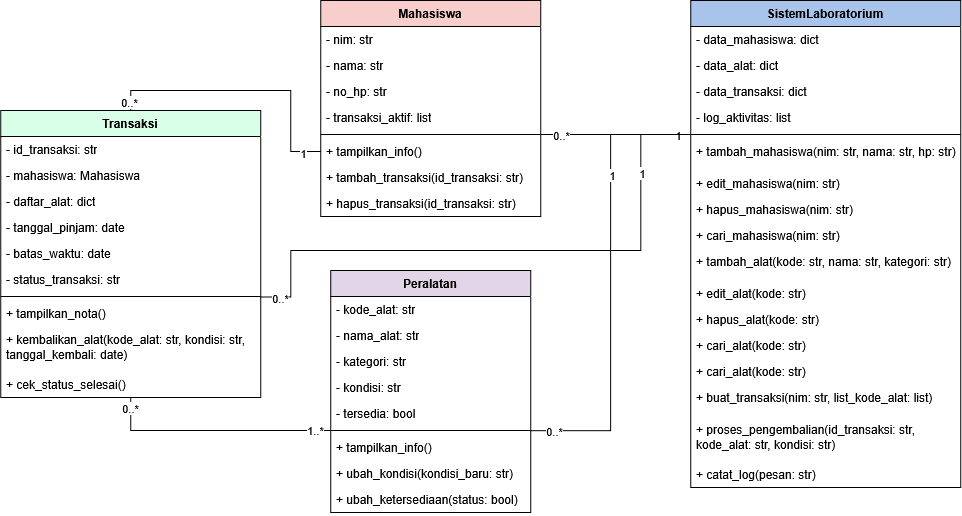

The diagram above was exported from draw.io. Its source (the exported page's mxGraphModel, read from the mxfile embedded in the PNG):
<mxGraphModel dx="2093" dy="985" grid="1" gridSize="10" guides="1" tooltips="1" connect="1" arrows="1" fold="1" page="1" pageScale="1" pageWidth="1100" pageHeight="850" math="0" shadow="0">
  <root>
    <mxCell id="0" />
    <mxCell id="1" parent="0" />
    <mxCell id="0lKCwn8d5G6n4SC-RDNF-1" parent="1" style="swimlane;fontStyle=1;align=center;verticalAlign=top;childLayout=stackLayout;horizontal=1;startSize=26;horizontalStack=0;resizeParent=1;resizeParentMax=0;resizeLast=0;collapsible=1;marginBottom=0;whiteSpace=wrap;html=1;fillColor=light-dark(#A9C4EB,#000000);" value="SistemLaboratorium" vertex="1">
      <mxGeometry height="487" width="270" x="750" y="80" as="geometry" />
    </mxCell>
    <mxCell id="0lKCwn8d5G6n4SC-RDNF-2" parent="0lKCwn8d5G6n4SC-RDNF-1" style="text;strokeColor=none;fillColor=none;align=left;verticalAlign=top;spacingLeft=4;spacingRight=4;overflow=hidden;rotatable=0;points=[[0,0.5],[1,0.5]];portConstraint=eastwest;whiteSpace=wrap;html=1;" value="-&amp;nbsp;data_mahasiswa: dict" vertex="1">
      <mxGeometry height="26" width="270" y="26" as="geometry" />
    </mxCell>
    <mxCell id="0lKCwn8d5G6n4SC-RDNF-5" parent="0lKCwn8d5G6n4SC-RDNF-1" style="text;strokeColor=none;fillColor=none;align=left;verticalAlign=top;spacingLeft=4;spacingRight=4;overflow=hidden;rotatable=0;points=[[0,0.5],[1,0.5]];portConstraint=eastwest;whiteSpace=wrap;html=1;" value="-&amp;nbsp;data_alat: dict" vertex="1">
      <mxGeometry height="26" width="270" y="52" as="geometry" />
    </mxCell>
    <mxCell id="0lKCwn8d5G6n4SC-RDNF-6" parent="0lKCwn8d5G6n4SC-RDNF-1" style="text;strokeColor=none;fillColor=none;align=left;verticalAlign=top;spacingLeft=4;spacingRight=4;overflow=hidden;rotatable=0;points=[[0,0.5],[1,0.5]];portConstraint=eastwest;whiteSpace=wrap;html=1;" value="-&amp;nbsp;data_transaksi: dict" vertex="1">
      <mxGeometry height="26" width="270" y="78" as="geometry" />
    </mxCell>
    <mxCell id="0lKCwn8d5G6n4SC-RDNF-7" parent="0lKCwn8d5G6n4SC-RDNF-1" style="text;strokeColor=none;fillColor=none;align=left;verticalAlign=top;spacingLeft=4;spacingRight=4;overflow=hidden;rotatable=0;points=[[0,0.5],[1,0.5]];portConstraint=eastwest;whiteSpace=wrap;html=1;" value="- log_aktivitas: list" vertex="1">
      <mxGeometry height="26" width="270" y="104" as="geometry" />
    </mxCell>
    <mxCell id="0lKCwn8d5G6n4SC-RDNF-3" parent="0lKCwn8d5G6n4SC-RDNF-1" style="line;strokeWidth=1;fillColor=none;align=left;verticalAlign=middle;spacingTop=-1;spacingLeft=3;spacingRight=3;rotatable=0;labelPosition=right;points=[];portConstraint=eastwest;strokeColor=inherit;" value="" vertex="1">
      <mxGeometry height="8" width="270" y="130" as="geometry" />
    </mxCell>
    <mxCell id="0lKCwn8d5G6n4SC-RDNF-4" parent="0lKCwn8d5G6n4SC-RDNF-1" style="text;strokeColor=none;fillColor=none;align=left;verticalAlign=top;spacingLeft=4;spacingRight=4;overflow=hidden;rotatable=0;points=[[0,0.5],[1,0.5]];portConstraint=eastwest;whiteSpace=wrap;html=1;" value="+&amp;nbsp;tambah_mahasiswa(nim: str, nama: str, hp: str)" vertex="1">
      <mxGeometry height="32" width="270" y="138" as="geometry" />
    </mxCell>
    <mxCell id="0lKCwn8d5G6n4SC-RDNF-8" parent="0lKCwn8d5G6n4SC-RDNF-1" style="text;strokeColor=none;fillColor=none;align=left;verticalAlign=top;spacingLeft=4;spacingRight=4;overflow=hidden;rotatable=0;points=[[0,0.5],[1,0.5]];portConstraint=eastwest;whiteSpace=wrap;html=1;" value="+&amp;nbsp;edit_mahasiswa(nim: str)" vertex="1">
      <mxGeometry height="26" width="270" y="170" as="geometry" />
    </mxCell>
    <mxCell id="0lKCwn8d5G6n4SC-RDNF-9" parent="0lKCwn8d5G6n4SC-RDNF-1" style="text;strokeColor=none;fillColor=none;align=left;verticalAlign=top;spacingLeft=4;spacingRight=4;overflow=hidden;rotatable=0;points=[[0,0.5],[1,0.5]];portConstraint=eastwest;whiteSpace=wrap;html=1;" value="+&amp;nbsp;hapus_mahasiswa(nim: str)" vertex="1">
      <mxGeometry height="26" width="270" y="196" as="geometry" />
    </mxCell>
    <mxCell id="0lKCwn8d5G6n4SC-RDNF-10" parent="0lKCwn8d5G6n4SC-RDNF-1" style="text;strokeColor=none;fillColor=none;align=left;verticalAlign=top;spacingLeft=4;spacingRight=4;overflow=hidden;rotatable=0;points=[[0,0.5],[1,0.5]];portConstraint=eastwest;whiteSpace=wrap;html=1;" value="+&amp;nbsp;cari_mahasiswa(nim: str)" vertex="1">
      <mxGeometry height="26" width="270" y="222" as="geometry" />
    </mxCell>
    <mxCell id="0lKCwn8d5G6n4SC-RDNF-11" parent="0lKCwn8d5G6n4SC-RDNF-1" style="text;strokeColor=none;fillColor=none;align=left;verticalAlign=top;spacingLeft=4;spacingRight=4;overflow=hidden;rotatable=0;points=[[0,0.5],[1,0.5]];portConstraint=eastwest;whiteSpace=wrap;html=1;" value="+&amp;nbsp;tambah_alat(kode: str, nama: str, kategori: str)" vertex="1">
      <mxGeometry height="32" width="270" y="248" as="geometry" />
    </mxCell>
    <mxCell id="0lKCwn8d5G6n4SC-RDNF-12" parent="0lKCwn8d5G6n4SC-RDNF-1" style="text;strokeColor=none;fillColor=none;align=left;verticalAlign=top;spacingLeft=4;spacingRight=4;overflow=hidden;rotatable=0;points=[[0,0.5],[1,0.5]];portConstraint=eastwest;whiteSpace=wrap;html=1;" value="+&amp;nbsp;edit_alat(kode: str)" vertex="1">
      <mxGeometry height="26" width="270" y="280" as="geometry" />
    </mxCell>
    <mxCell id="0lKCwn8d5G6n4SC-RDNF-13" parent="0lKCwn8d5G6n4SC-RDNF-1" style="text;strokeColor=none;fillColor=none;align=left;verticalAlign=top;spacingLeft=4;spacingRight=4;overflow=hidden;rotatable=0;points=[[0,0.5],[1,0.5]];portConstraint=eastwest;whiteSpace=wrap;html=1;" value="+&amp;nbsp;hapus_alat(kode: str)" vertex="1">
      <mxGeometry height="26" width="270" y="306" as="geometry" />
    </mxCell>
    <mxCell id="0lKCwn8d5G6n4SC-RDNF-14" parent="0lKCwn8d5G6n4SC-RDNF-1" style="text;strokeColor=none;fillColor=none;align=left;verticalAlign=top;spacingLeft=4;spacingRight=4;overflow=hidden;rotatable=0;points=[[0,0.5],[1,0.5]];portConstraint=eastwest;whiteSpace=wrap;html=1;" value="+&amp;nbsp;cari_alat(kode: str)" vertex="1">
      <mxGeometry height="26" width="270" y="332" as="geometry" />
    </mxCell>
    <mxCell id="0lKCwn8d5G6n4SC-RDNF-15" parent="0lKCwn8d5G6n4SC-RDNF-1" style="text;strokeColor=none;fillColor=none;align=left;verticalAlign=top;spacingLeft=4;spacingRight=4;overflow=hidden;rotatable=0;points=[[0,0.5],[1,0.5]];portConstraint=eastwest;whiteSpace=wrap;html=1;" value="+&amp;nbsp;cari_alat(kode: str)" vertex="1">
      <mxGeometry height="26" width="270" y="358" as="geometry" />
    </mxCell>
    <mxCell id="0lKCwn8d5G6n4SC-RDNF-16" parent="0lKCwn8d5G6n4SC-RDNF-1" style="text;strokeColor=none;fillColor=none;align=left;verticalAlign=top;spacingLeft=4;spacingRight=4;overflow=hidden;rotatable=0;points=[[0,0.5],[1,0.5]];portConstraint=eastwest;whiteSpace=wrap;html=1;" value="+&amp;nbsp;buat_transaksi(nim: str, list_kode_alat: list)" vertex="1">
      <mxGeometry height="32" width="270" y="384" as="geometry" />
    </mxCell>
    <mxCell id="0lKCwn8d5G6n4SC-RDNF-17" parent="0lKCwn8d5G6n4SC-RDNF-1" style="text;strokeColor=none;fillColor=none;align=left;verticalAlign=top;spacingLeft=4;spacingRight=4;overflow=hidden;rotatable=0;points=[[0,0.5],[1,0.5]];portConstraint=eastwest;whiteSpace=wrap;html=1;" value="+&amp;nbsp;proses_pengembalian(id_transaksi: str, kode_alat: str, kondisi: str)" vertex="1">
      <mxGeometry height="45" width="270" y="416" as="geometry" />
    </mxCell>
    <mxCell id="0lKCwn8d5G6n4SC-RDNF-18" parent="0lKCwn8d5G6n4SC-RDNF-1" style="text;strokeColor=none;fillColor=none;align=left;verticalAlign=top;spacingLeft=4;spacingRight=4;overflow=hidden;rotatable=0;points=[[0,0.5],[1,0.5]];portConstraint=eastwest;whiteSpace=wrap;html=1;" value="+&amp;nbsp;catat_log(pesan: str)" vertex="1">
      <mxGeometry height="26" width="270" y="461" as="geometry" />
    </mxCell>
    <mxCell id="0lKCwn8d5G6n4SC-RDNF-19" parent="1" style="swimlane;fontStyle=1;align=center;verticalAlign=top;childLayout=stackLayout;horizontal=1;startSize=26;horizontalStack=0;resizeParent=1;resizeParentMax=0;resizeLast=0;collapsible=1;marginBottom=0;whiteSpace=wrap;html=1;fillColor=#F8CECC;" value="Mahasiswa" vertex="1">
      <mxGeometry height="216" width="220" x="380" y="80" as="geometry" />
    </mxCell>
    <mxCell id="0lKCwn8d5G6n4SC-RDNF-20" parent="0lKCwn8d5G6n4SC-RDNF-19" style="text;strokeColor=none;fillColor=none;align=left;verticalAlign=top;spacingLeft=4;spacingRight=4;overflow=hidden;rotatable=0;points=[[0,0.5],[1,0.5]];portConstraint=eastwest;whiteSpace=wrap;html=1;" value="-&amp;nbsp;nim: str" vertex="1">
      <mxGeometry height="26" width="220" y="26" as="geometry" />
    </mxCell>
    <mxCell id="0lKCwn8d5G6n4SC-RDNF-23" parent="0lKCwn8d5G6n4SC-RDNF-19" style="text;strokeColor=none;fillColor=none;align=left;verticalAlign=top;spacingLeft=4;spacingRight=4;overflow=hidden;rotatable=0;points=[[0,0.5],[1,0.5]];portConstraint=eastwest;whiteSpace=wrap;html=1;" value="-&amp;nbsp;nama: str" vertex="1">
      <mxGeometry height="26" width="220" y="52" as="geometry" />
    </mxCell>
    <mxCell id="0lKCwn8d5G6n4SC-RDNF-24" parent="0lKCwn8d5G6n4SC-RDNF-19" style="text;strokeColor=none;fillColor=none;align=left;verticalAlign=top;spacingLeft=4;spacingRight=4;overflow=hidden;rotatable=0;points=[[0,0.5],[1,0.5]];portConstraint=eastwest;whiteSpace=wrap;html=1;" value="-&amp;nbsp;no_hp: str" vertex="1">
      <mxGeometry height="26" width="220" y="78" as="geometry" />
    </mxCell>
    <mxCell id="0lKCwn8d5G6n4SC-RDNF-25" parent="0lKCwn8d5G6n4SC-RDNF-19" style="text;strokeColor=none;fillColor=none;align=left;verticalAlign=top;spacingLeft=4;spacingRight=4;overflow=hidden;rotatable=0;points=[[0,0.5],[1,0.5]];portConstraint=eastwest;whiteSpace=wrap;html=1;" value="-&amp;nbsp;transaksi_aktif: list" vertex="1">
      <mxGeometry height="26" width="220" y="104" as="geometry" />
    </mxCell>
    <mxCell id="0lKCwn8d5G6n4SC-RDNF-21" parent="0lKCwn8d5G6n4SC-RDNF-19" style="line;strokeWidth=1;fillColor=none;align=left;verticalAlign=middle;spacingTop=-1;spacingLeft=3;spacingRight=3;rotatable=0;labelPosition=right;points=[];portConstraint=eastwest;strokeColor=inherit;" value="" vertex="1">
      <mxGeometry height="8" width="220" y="130" as="geometry" />
    </mxCell>
    <mxCell id="0lKCwn8d5G6n4SC-RDNF-22" parent="0lKCwn8d5G6n4SC-RDNF-19" style="text;strokeColor=none;fillColor=none;align=left;verticalAlign=top;spacingLeft=4;spacingRight=4;overflow=hidden;rotatable=0;points=[[0,0.5],[1,0.5]];portConstraint=eastwest;whiteSpace=wrap;html=1;" value="+&amp;nbsp;tampilkan_info()" vertex="1">
      <mxGeometry height="26" width="220" y="138" as="geometry" />
    </mxCell>
    <mxCell id="0lKCwn8d5G6n4SC-RDNF-26" parent="0lKCwn8d5G6n4SC-RDNF-19" style="text;strokeColor=none;fillColor=none;align=left;verticalAlign=top;spacingLeft=4;spacingRight=4;overflow=hidden;rotatable=0;points=[[0,0.5],[1,0.5]];portConstraint=eastwest;whiteSpace=wrap;html=1;" value="+&amp;nbsp;tambah_transaksi(id_transaksi: str)" vertex="1">
      <mxGeometry height="26" width="220" y="164" as="geometry" />
    </mxCell>
    <mxCell id="0lKCwn8d5G6n4SC-RDNF-27" parent="0lKCwn8d5G6n4SC-RDNF-19" style="text;strokeColor=none;fillColor=none;align=left;verticalAlign=top;spacingLeft=4;spacingRight=4;overflow=hidden;rotatable=0;points=[[0,0.5],[1,0.5]];portConstraint=eastwest;whiteSpace=wrap;html=1;" value="+&amp;nbsp;hapus_transaksi(id_transaksi: str)" vertex="1">
      <mxGeometry height="26" width="220" y="190" as="geometry" />
    </mxCell>
    <mxCell id="0lKCwn8d5G6n4SC-RDNF-28" parent="1" style="swimlane;fontStyle=1;align=center;verticalAlign=top;childLayout=stackLayout;horizontal=1;startSize=26;horizontalStack=0;resizeParent=1;resizeParentMax=0;resizeLast=0;collapsible=1;marginBottom=0;whiteSpace=wrap;html=1;fillColor=#E1D5E7;" value="Peralatan" vertex="1">
      <mxGeometry height="242" width="200" x="390" y="350" as="geometry" />
    </mxCell>
    <mxCell id="0lKCwn8d5G6n4SC-RDNF-29" parent="0lKCwn8d5G6n4SC-RDNF-28" style="text;strokeColor=none;fillColor=none;align=left;verticalAlign=top;spacingLeft=4;spacingRight=4;overflow=hidden;rotatable=0;points=[[0,0.5],[1,0.5]];portConstraint=eastwest;whiteSpace=wrap;html=1;" value="-&amp;nbsp;kode_alat: str" vertex="1">
      <mxGeometry height="26" width="200" y="26" as="geometry" />
    </mxCell>
    <mxCell id="0lKCwn8d5G6n4SC-RDNF-32" parent="0lKCwn8d5G6n4SC-RDNF-28" style="text;strokeColor=none;fillColor=none;align=left;verticalAlign=top;spacingLeft=4;spacingRight=4;overflow=hidden;rotatable=0;points=[[0,0.5],[1,0.5]];portConstraint=eastwest;whiteSpace=wrap;html=1;" value="-&amp;nbsp;nama_alat: str" vertex="1">
      <mxGeometry height="26" width="200" y="52" as="geometry" />
    </mxCell>
    <mxCell id="0lKCwn8d5G6n4SC-RDNF-33" parent="0lKCwn8d5G6n4SC-RDNF-28" style="text;strokeColor=none;fillColor=none;align=left;verticalAlign=top;spacingLeft=4;spacingRight=4;overflow=hidden;rotatable=0;points=[[0,0.5],[1,0.5]];portConstraint=eastwest;whiteSpace=wrap;html=1;" value="-&amp;nbsp;kategori: str" vertex="1">
      <mxGeometry height="26" width="200" y="78" as="geometry" />
    </mxCell>
    <mxCell id="0lKCwn8d5G6n4SC-RDNF-34" parent="0lKCwn8d5G6n4SC-RDNF-28" style="text;strokeColor=none;fillColor=none;align=left;verticalAlign=top;spacingLeft=4;spacingRight=4;overflow=hidden;rotatable=0;points=[[0,0.5],[1,0.5]];portConstraint=eastwest;whiteSpace=wrap;html=1;" value="-&amp;nbsp;kondisi: str" vertex="1">
      <mxGeometry height="26" width="200" y="104" as="geometry" />
    </mxCell>
    <mxCell id="0lKCwn8d5G6n4SC-RDNF-35" parent="0lKCwn8d5G6n4SC-RDNF-28" style="text;strokeColor=none;fillColor=none;align=left;verticalAlign=top;spacingLeft=4;spacingRight=4;overflow=hidden;rotatable=0;points=[[0,0.5],[1,0.5]];portConstraint=eastwest;whiteSpace=wrap;html=1;" value="-&amp;nbsp;tersedia: bool" vertex="1">
      <mxGeometry height="26" width="200" y="130" as="geometry" />
    </mxCell>
    <mxCell id="0lKCwn8d5G6n4SC-RDNF-30" parent="0lKCwn8d5G6n4SC-RDNF-28" style="line;strokeWidth=1;fillColor=none;align=left;verticalAlign=middle;spacingTop=-1;spacingLeft=3;spacingRight=3;rotatable=0;labelPosition=right;points=[];portConstraint=eastwest;strokeColor=inherit;" value="" vertex="1">
      <mxGeometry height="8" width="200" y="156" as="geometry" />
    </mxCell>
    <mxCell id="0lKCwn8d5G6n4SC-RDNF-31" parent="0lKCwn8d5G6n4SC-RDNF-28" style="text;strokeColor=none;fillColor=none;align=left;verticalAlign=top;spacingLeft=4;spacingRight=4;overflow=hidden;rotatable=0;points=[[0,0.5],[1,0.5]];portConstraint=eastwest;whiteSpace=wrap;html=1;" value="+&amp;nbsp;tampilkan_info()" vertex="1">
      <mxGeometry height="26" width="200" y="164" as="geometry" />
    </mxCell>
    <mxCell id="0lKCwn8d5G6n4SC-RDNF-36" parent="0lKCwn8d5G6n4SC-RDNF-28" style="text;strokeColor=none;fillColor=none;align=left;verticalAlign=top;spacingLeft=4;spacingRight=4;overflow=hidden;rotatable=0;points=[[0,0.5],[1,0.5]];portConstraint=eastwest;whiteSpace=wrap;html=1;" value="+&amp;nbsp;ubah_kondisi(kondisi_baru: str)" vertex="1">
      <mxGeometry height="26" width="200" y="190" as="geometry" />
    </mxCell>
    <mxCell id="0lKCwn8d5G6n4SC-RDNF-37" parent="0lKCwn8d5G6n4SC-RDNF-28" style="text;strokeColor=none;fillColor=none;align=left;verticalAlign=top;spacingLeft=4;spacingRight=4;overflow=hidden;rotatable=0;points=[[0,0.5],[1,0.5]];portConstraint=eastwest;whiteSpace=wrap;html=1;" value="+&amp;nbsp;ubah_ketersediaan(status: bool)" vertex="1">
      <mxGeometry height="26" width="200" y="216" as="geometry" />
    </mxCell>
    <mxCell id="0lKCwn8d5G6n4SC-RDNF-38" parent="1" style="swimlane;fontStyle=1;align=center;verticalAlign=top;childLayout=stackLayout;horizontal=1;startSize=26;horizontalStack=0;resizeParent=1;resizeParentMax=0;resizeLast=0;collapsible=1;marginBottom=0;whiteSpace=wrap;html=1;gradientColor=none;fillStyle=auto;fillColor=#D9FFE9;" value="Transaksi" vertex="1">
      <mxGeometry height="287" width="260" x="60" y="190" as="geometry" />
    </mxCell>
    <mxCell id="0lKCwn8d5G6n4SC-RDNF-39" parent="0lKCwn8d5G6n4SC-RDNF-38" style="text;strokeColor=none;fillColor=none;align=left;verticalAlign=top;spacingLeft=4;spacingRight=4;overflow=hidden;rotatable=0;points=[[0,0.5],[1,0.5]];portConstraint=eastwest;whiteSpace=wrap;html=1;" value="-&amp;nbsp;id_transaksi: str" vertex="1">
      <mxGeometry height="26" width="260" y="26" as="geometry" />
    </mxCell>
    <mxCell id="0lKCwn8d5G6n4SC-RDNF-46" parent="0lKCwn8d5G6n4SC-RDNF-38" style="text;strokeColor=none;fillColor=none;align=left;verticalAlign=top;spacingLeft=4;spacingRight=4;overflow=hidden;rotatable=0;points=[[0,0.5],[1,0.5]];portConstraint=eastwest;whiteSpace=wrap;html=1;" value="-&amp;nbsp;mahasiswa: Mahasiswa" vertex="1">
      <mxGeometry height="26" width="260" y="52" as="geometry" />
    </mxCell>
    <mxCell id="0lKCwn8d5G6n4SC-RDNF-47" parent="0lKCwn8d5G6n4SC-RDNF-38" style="text;strokeColor=none;fillColor=none;align=left;verticalAlign=top;spacingLeft=4;spacingRight=4;overflow=hidden;rotatable=0;points=[[0,0.5],[1,0.5]];portConstraint=eastwest;whiteSpace=wrap;html=1;" value="-&amp;nbsp;daftar_alat: dict" vertex="1">
      <mxGeometry height="26" width="260" y="78" as="geometry" />
    </mxCell>
    <mxCell id="0lKCwn8d5G6n4SC-RDNF-48" parent="0lKCwn8d5G6n4SC-RDNF-38" style="text;strokeColor=none;fillColor=none;align=left;verticalAlign=top;spacingLeft=4;spacingRight=4;overflow=hidden;rotatable=0;points=[[0,0.5],[1,0.5]];portConstraint=eastwest;whiteSpace=wrap;html=1;" value="-&amp;nbsp;tanggal_pinjam: date" vertex="1">
      <mxGeometry height="26" width="260" y="104" as="geometry" />
    </mxCell>
    <mxCell id="0lKCwn8d5G6n4SC-RDNF-49" parent="0lKCwn8d5G6n4SC-RDNF-38" style="text;strokeColor=none;fillColor=none;align=left;verticalAlign=top;spacingLeft=4;spacingRight=4;overflow=hidden;rotatable=0;points=[[0,0.5],[1,0.5]];portConstraint=eastwest;whiteSpace=wrap;html=1;" value="-&amp;nbsp;batas_waktu: date" vertex="1">
      <mxGeometry height="26" width="260" y="130" as="geometry" />
    </mxCell>
    <mxCell id="0lKCwn8d5G6n4SC-RDNF-50" parent="0lKCwn8d5G6n4SC-RDNF-38" style="text;strokeColor=none;fillColor=none;align=left;verticalAlign=top;spacingLeft=4;spacingRight=4;overflow=hidden;rotatable=0;points=[[0,0.5],[1,0.5]];portConstraint=eastwest;whiteSpace=wrap;html=1;" value="-&amp;nbsp;status_transaksi: str" vertex="1">
      <mxGeometry height="26" width="260" y="156" as="geometry" />
    </mxCell>
    <mxCell id="0lKCwn8d5G6n4SC-RDNF-40" parent="0lKCwn8d5G6n4SC-RDNF-38" style="line;strokeWidth=1;fillColor=none;align=left;verticalAlign=middle;spacingTop=-1;spacingLeft=3;spacingRight=3;rotatable=0;labelPosition=right;points=[];portConstraint=eastwest;strokeColor=inherit;" value="" vertex="1">
      <mxGeometry height="8" width="260" y="182" as="geometry" />
    </mxCell>
    <mxCell id="0lKCwn8d5G6n4SC-RDNF-41" parent="0lKCwn8d5G6n4SC-RDNF-38" style="text;strokeColor=none;fillColor=none;align=left;verticalAlign=top;spacingLeft=4;spacingRight=4;overflow=hidden;rotatable=0;points=[[0,0.5],[1,0.5]];portConstraint=eastwest;whiteSpace=wrap;html=1;" value="+&amp;nbsp;tampilkan_nota()" vertex="1">
      <mxGeometry height="26" width="260" y="190" as="geometry" />
    </mxCell>
    <mxCell id="0lKCwn8d5G6n4SC-RDNF-51" parent="0lKCwn8d5G6n4SC-RDNF-38" style="text;strokeColor=none;fillColor=none;align=left;verticalAlign=top;spacingLeft=4;spacingRight=4;overflow=hidden;rotatable=0;points=[[0,0.5],[1,0.5]];portConstraint=eastwest;whiteSpace=wrap;html=1;" value="+&amp;nbsp;kembalikan_alat(kode_alat: str, kondisi: str, tanggal_kembali: date)" vertex="1">
      <mxGeometry height="45" width="260" y="216" as="geometry" />
    </mxCell>
    <mxCell id="0lKCwn8d5G6n4SC-RDNF-52" parent="0lKCwn8d5G6n4SC-RDNF-38" style="text;strokeColor=none;fillColor=none;align=left;verticalAlign=top;spacingLeft=4;spacingRight=4;overflow=hidden;rotatable=0;points=[[0,0.5],[1,0.5]];portConstraint=eastwest;whiteSpace=wrap;html=1;" value="+&amp;nbsp;cek_status_selesai()" vertex="1">
      <mxGeometry height="26" width="260" y="261" as="geometry" />
    </mxCell>
    <mxCell id="0lKCwn8d5G6n4SC-RDNF-58" edge="1" parent="1" source="0lKCwn8d5G6n4SC-RDNF-3" style="edgeStyle=orthogonalEdgeStyle;rounded=0;orthogonalLoop=1;jettySize=auto;html=1;endArrow=none;endFill=0;">
      <mxGeometry relative="1" as="geometry">
        <mxPoint x="600" y="214" as="targetPoint" />
      </mxGeometry>
    </mxCell>
    <mxCell id="0lKCwn8d5G6n4SC-RDNF-61" connectable="0" parent="0lKCwn8d5G6n4SC-RDNF-58" style="edgeLabel;html=1;align=center;verticalAlign=middle;resizable=0;points=[];" value="1" vertex="1">
      <mxGeometry relative="1" x="-0.8266" as="geometry">
        <mxPoint as="offset" />
      </mxGeometry>
    </mxCell>
    <mxCell id="0lKCwn8d5G6n4SC-RDNF-62" connectable="0" parent="0lKCwn8d5G6n4SC-RDNF-58" style="edgeLabel;html=1;align=center;verticalAlign=middle;resizable=0;points=[];" value="0..*" vertex="1">
      <mxGeometry relative="1" x="0.7231" as="geometry">
        <mxPoint as="offset" />
      </mxGeometry>
    </mxCell>
    <mxCell id="0lKCwn8d5G6n4SC-RDNF-63" edge="1" parent="1" source="0lKCwn8d5G6n4SC-RDNF-3" style="edgeStyle=orthogonalEdgeStyle;rounded=0;orthogonalLoop=1;jettySize=auto;html=1;entryX=0.993;entryY=0.522;entryDx=0;entryDy=0;entryPerimeter=0;endArrow=none;endFill=0;" target="0lKCwn8d5G6n4SC-RDNF-30">
      <mxGeometry relative="1" as="geometry" />
    </mxCell>
    <mxCell id="0lKCwn8d5G6n4SC-RDNF-64" connectable="0" parent="0lKCwn8d5G6n4SC-RDNF-63" style="edgeLabel;html=1;align=center;verticalAlign=middle;resizable=0;points=[];" value="1" vertex="1">
      <mxGeometry relative="1" x="-0.4735" y="1" as="geometry">
        <mxPoint as="offset" />
      </mxGeometry>
    </mxCell>
    <mxCell id="0lKCwn8d5G6n4SC-RDNF-66" connectable="0" parent="0lKCwn8d5G6n4SC-RDNF-63" style="edgeLabel;html=1;align=center;verticalAlign=middle;resizable=0;points=[];" value="0..*" vertex="1">
      <mxGeometry relative="1" x="0.8956" as="geometry">
        <mxPoint as="offset" />
      </mxGeometry>
    </mxCell>
    <mxCell id="0lKCwn8d5G6n4SC-RDNF-67" edge="1" parent="1" source="0lKCwn8d5G6n4SC-RDNF-3" style="edgeStyle=orthogonalEdgeStyle;rounded=0;orthogonalLoop=1;jettySize=auto;html=1;entryX=0.996;entryY=0.559;entryDx=0;entryDy=0;entryPerimeter=0;endArrow=none;endFill=0;" target="0lKCwn8d5G6n4SC-RDNF-40">
      <mxGeometry relative="1" as="geometry">
        <Array as="points">
          <mxPoint x="700" y="214" />
          <mxPoint x="700" y="330" />
          <mxPoint x="350" y="330" />
          <mxPoint x="350" y="376.5" />
        </Array>
        <mxPoint x="290" y="380" as="targetPoint" />
      </mxGeometry>
    </mxCell>
    <mxCell id="0lKCwn8d5G6n4SC-RDNF-68" connectable="0" parent="0lKCwn8d5G6n4SC-RDNF-67" style="edgeLabel;html=1;align=center;verticalAlign=middle;resizable=0;points=[];" value="0..*" vertex="1">
      <mxGeometry relative="1" x="0.9339" y="1" as="geometry">
        <mxPoint as="offset" />
      </mxGeometry>
    </mxCell>
    <mxCell id="0lKCwn8d5G6n4SC-RDNF-69" connectable="0" parent="0lKCwn8d5G6n4SC-RDNF-67" style="edgeLabel;html=1;align=center;verticalAlign=middle;resizable=0;points=[];" value="1" vertex="1">
      <mxGeometry relative="1" x="-0.7034" y="1" as="geometry">
        <mxPoint as="offset" />
      </mxGeometry>
    </mxCell>
    <mxCell id="0lKCwn8d5G6n4SC-RDNF-70" edge="1" parent="1" source="0lKCwn8d5G6n4SC-RDNF-22" style="edgeStyle=orthogonalEdgeStyle;rounded=0;orthogonalLoop=1;jettySize=auto;html=1;entryX=0.5;entryY=0;entryDx=0;entryDy=0;endArrow=none;endFill=0;" target="0lKCwn8d5G6n4SC-RDNF-38">
      <mxGeometry relative="1" as="geometry" />
    </mxCell>
    <mxCell id="0lKCwn8d5G6n4SC-RDNF-71" connectable="0" parent="0lKCwn8d5G6n4SC-RDNF-70" style="edgeLabel;html=1;align=center;verticalAlign=middle;resizable=0;points=[];" value="0..*" vertex="1">
      <mxGeometry relative="1" x="0.9372" y="-2" as="geometry">
        <mxPoint as="offset" />
      </mxGeometry>
    </mxCell>
    <mxCell id="0lKCwn8d5G6n4SC-RDNF-72" connectable="0" parent="0lKCwn8d5G6n4SC-RDNF-70" style="edgeLabel;html=1;align=center;verticalAlign=middle;resizable=0;points=[];" value="1" vertex="1">
      <mxGeometry relative="1" x="-0.8695" y="1" as="geometry">
        <mxPoint as="offset" />
      </mxGeometry>
    </mxCell>
    <mxCell id="0lKCwn8d5G6n4SC-RDNF-73" edge="1" parent="1" source="0lKCwn8d5G6n4SC-RDNF-38" style="edgeStyle=orthogonalEdgeStyle;rounded=0;orthogonalLoop=1;jettySize=auto;html=1;endArrow=none;endFill=0;" target="0lKCwn8d5G6n4SC-RDNF-30">
      <mxGeometry relative="1" as="geometry" />
    </mxCell>
    <mxCell id="0lKCwn8d5G6n4SC-RDNF-74" connectable="0" parent="0lKCwn8d5G6n4SC-RDNF-73" style="edgeLabel;html=1;align=center;verticalAlign=middle;resizable=0;points=[];" value="0..*" vertex="1">
      <mxGeometry relative="1" x="-0.9115" y="-1" as="geometry">
        <mxPoint as="offset" />
      </mxGeometry>
    </mxCell>
    <mxCell id="0lKCwn8d5G6n4SC-RDNF-75" connectable="0" parent="0lKCwn8d5G6n4SC-RDNF-73" style="edgeLabel;html=1;align=center;verticalAlign=middle;resizable=0;points=[];" value="1..*" vertex="1">
      <mxGeometry relative="1" x="0.8641" y="1" as="geometry">
        <mxPoint as="offset" />
      </mxGeometry>
    </mxCell>
  </root>
</mxGraphModel>